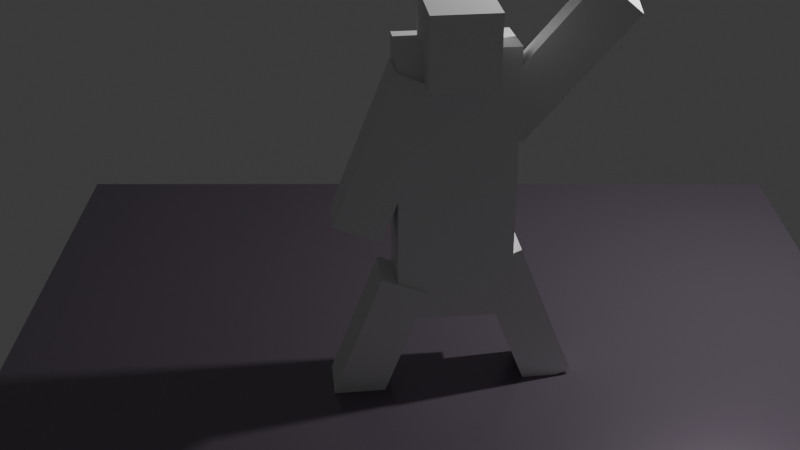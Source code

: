 # Source: Hand_Waver_S1.blend  (saved by Blender 4.3.32; exported with 4.5.12 LTS)
import bpy
from mathutils import Matrix  # noqa: F401  (used for matrix-valued properties, if any)

bpy.ops.wm.read_factory_settings(use_empty=True)
scene = bpy.context.scene
scene.name = 'Scene'

# ---- collections
col_main = bpy.data.collections.new('Main'); scene.collection.children.link(col_main)
col_player = bpy.data.collections.new('Player'); scene.collection.children.link(col_player)

# ---- materials (node trees are filled in below, after node groups)
mat_material = bpy.data.materials.new('Material')
mat_material.alpha_threshold = 0.0
mat_material.preview_render_type = 'CUBE'
mat_material.roughness = 0.5
mat_material.line_color = (0.0, 0.0, 0.0, 1.0)

# ---- material node trees
mat_material.use_nodes = True; mat_material.node_tree.nodes.clear()
_N = mat_material.node_tree.nodes; _L = mat_material.node_tree.links
n0 = _N.new('ShaderNodeOutputMaterial'); n0.name = 'Material Output'; n0.location = (300, 300)
n1 = _N.new('ShaderNodeBsdfPrincipled'); n1.name = 'Principled BSDF'; n1.location = (10, 300)
n1.inputs[0].default_value = (0.2664, 0.2195, 0.2789, 1.0)
n1.inputs[1].default_value = 0.6569
n1.inputs[2].default_value = 0.2367
n1.inputs[3].default_value = 1.45
_L.new(n1.outputs[0], n0.inputs[0])
n0.is_active_output = True

# ---- world
world_world = bpy.data.worlds.new('World'); scene.world = world_world
world_world.use_nodes = True; world_world.node_tree.nodes.clear()
_N = world_world.node_tree.nodes; _L = world_world.node_tree.links
n0 = _N.new('ShaderNodeOutputWorld'); n0.name = 'World Output'; n0.location = (300, 300)
n1 = _N.new('ShaderNodeBackground'); n1.name = 'Background'; n1.location = (10, 300)
n1.inputs[0].default_value = (0.05088, 0.05088, 0.05088, 1.0)
_L.new(n1.outputs[0], n0.inputs[0])
n0.is_active_output = True
world_world.color = (0.05088, 0.05088, 0.05088)
world_world.sun_shadow_jitter_overblur = 0.0

# ---- cameras
cam_camera = bpy.data.cameras.new('Camera')
cam_camera.clip_end = 100.0
cam_camera.ortho_scale = 7.314

# ---- lights
light_light = bpy.data.lights.new('Light', 'POINT')
light_light.energy = 1000.0
light_light.shadow_soft_size = 0.1

# ---- meshes
me_cube = bpy.data.meshes.new('Cube')
me_cube.from_pydata([(1.0, 1.0, 1.0), (1.0, 1.0, -1.0), (1.0, -1.0, 1.0), (1.0, -1.0, -1.0), (-1.0, 1.0, 1.0), (-1.0, 1.0, -1.0), (-1.0, -1.0, 1.0), (-1.0, -1.0, -1.0)], [], [(0, 4, 6, 2), (3, 2, 6, 7), (7, 6, 4, 5), (5, 1, 3, 7), (1, 0, 2, 3), (5, 4, 0, 1)])
_uv = me_cube.uv_layers.new(name='UVMap')
_uv.uv.foreach_set('vector', [0.625, 0.5, 0.875, 0.5, 0.875, 0.75, 0.625, 0.75, 0.375, 0.75, 0.625, 0.75, 0.625, 1.0, 0.375, 1.0, 0.375, 0.0, 0.625, 0.0, 0.625, 0.25, 0.375, 0.25, 0.125, 0.5, 0.375, 0.5, 0.375, 0.75, 0.125, 0.75, 0.375, 0.5, 0.625, 0.5, 0.625, 0.75, 0.375, 0.75, 0.375, 0.25, 0.625, 0.25, 0.625, 0.5, 0.375, 0.5])
me_cube.materials.append(mat_material)
me_cube.use_mirror_vertex_groups = False
me_cube.update()
me_cube_001 = bpy.data.meshes.new('Cube.001')
me_cube_001.from_pydata([(-1.0, -1.0, -1.0), (-1.0, -1.0, 1.0), (-1.0, 1.0, -1.0), (-1.0, 1.0, 1.0), (1.0, -1.0, -1.0), (1.0, -1.0, 1.0), (1.0, 1.0, -1.0), (1.0, 1.0, 1.0)], [], [(0, 1, 3, 2), (2, 3, 7, 6), (6, 7, 5, 4), (4, 5, 1, 0), (2, 6, 4, 0), (7, 3, 1, 5)])
_uv = me_cube_001.uv_layers.new(name='UVMap')
_uv.uv.foreach_set('vector', [0.375, 0.0, 0.625, 0.0, 0.625, 0.25, 0.375, 0.25, 0.375, 0.25, 0.625, 0.25, 0.625, 0.5, 0.375, 0.5, 0.375, 0.5, 0.625, 0.5, 0.625, 0.75, 0.375, 0.75, 0.375, 0.75, 0.625, 0.75, 0.625, 1.0, 0.375, 1.0, 0.125, 0.5, 0.375, 0.5, 0.375, 0.75, 0.125, 0.75, 0.625, 0.5, 0.875, 0.5, 0.875, 0.75, 0.625, 0.75])
me_cube_001.update()
me_cube_002 = bpy.data.meshes.new('Cube.002')
me_cube_002.from_pydata([(-1.0, -1.0, -1.0), (-1.0, -1.0, 1.0), (-1.0, 1.0, -1.0), (-1.0, 1.0, 1.0), (1.0, -1.0, -1.0), (1.0, -1.0, 1.0), (1.0, 1.0, -1.0), (1.0, 1.0, 1.0)], [], [(0, 1, 3, 2), (2, 3, 7, 6), (6, 7, 5, 4), (4, 5, 1, 0), (2, 6, 4, 0), (7, 3, 1, 5)])
_uv = me_cube_002.uv_layers.new(name='UVMap')
_uv.uv.foreach_set('vector', [0.375, 0.0, 0.625, 0.0, 0.625, 0.25, 0.375, 0.25, 0.375, 0.25, 0.625, 0.25, 0.625, 0.5, 0.375, 0.5, 0.375, 0.5, 0.625, 0.5, 0.625, 0.75, 0.375, 0.75, 0.375, 0.75, 0.625, 0.75, 0.625, 1.0, 0.375, 1.0, 0.125, 0.5, 0.375, 0.5, 0.375, 0.75, 0.125, 0.75, 0.625, 0.5, 0.875, 0.5, 0.875, 0.75, 0.625, 0.75])
me_cube_002.update()
me_cube_003 = bpy.data.meshes.new('Cube.003')
me_cube_003.from_pydata([(-1.0, -1.0, -1.0), (-1.0, -1.0, 1.0), (-1.0, 1.0, -1.0), (-1.0, 1.0, 1.0), (1.0, -1.0, -1.0), (1.0, -1.0, 1.0), (1.0, 1.0, -1.0), (1.0, 1.0, 1.0)], [], [(0, 1, 3, 2), (2, 3, 7, 6), (6, 7, 5, 4), (4, 5, 1, 0), (2, 6, 4, 0), (7, 3, 1, 5)])
_uv = me_cube_003.uv_layers.new(name='UVMap')
_uv.uv.foreach_set('vector', [0.375, 0.0, 0.625, 0.0, 0.625, 0.25, 0.375, 0.25, 0.375, 0.25, 0.625, 0.25, 0.625, 0.5, 0.375, 0.5, 0.375, 0.5, 0.625, 0.5, 0.625, 0.75, 0.375, 0.75, 0.375, 0.75, 0.625, 0.75, 0.625, 1.0, 0.375, 1.0, 0.125, 0.5, 0.375, 0.5, 0.375, 0.75, 0.125, 0.75, 0.625, 0.5, 0.875, 0.5, 0.875, 0.75, 0.625, 0.75])
me_cube_003.update()
me_cube_004 = bpy.data.meshes.new('Cube.004')
me_cube_004.from_pydata([(-1.0, -1.0, -1.0), (-1.0, -1.0, 1.0), (-1.0, 1.0, -1.0), (-1.0, 1.0, 1.0), (1.0, -1.0, -1.0), (1.0, -1.0, 1.0), (1.0, 1.0, -1.0), (1.0, 1.0, 1.0)], [], [(0, 1, 3, 2), (2, 3, 7, 6), (6, 7, 5, 4), (4, 5, 1, 0), (2, 6, 4, 0), (7, 3, 1, 5)])
_uv = me_cube_004.uv_layers.new(name='UVMap')
_uv.uv.foreach_set('vector', [0.375, 0.0, 0.625, 0.0, 0.625, 0.25, 0.375, 0.25, 0.375, 0.25, 0.625, 0.25, 0.625, 0.5, 0.375, 0.5, 0.375, 0.5, 0.625, 0.5, 0.625, 0.75, 0.375, 0.75, 0.375, 0.75, 0.625, 0.75, 0.625, 1.0, 0.375, 1.0, 0.125, 0.5, 0.375, 0.5, 0.375, 0.75, 0.125, 0.75, 0.625, 0.5, 0.875, 0.5, 0.875, 0.75, 0.625, 0.75])
me_cube_004.update()
me_cube_005 = bpy.data.meshes.new('Cube.005')
me_cube_005.from_pydata([(-1.0, -1.0, -1.0), (-1.0, -1.0, 1.0), (-1.0, 1.0, -1.0), (-1.0, 1.0, 1.0), (1.0, -1.0, -1.0), (1.0, -1.0, 1.0), (1.0, 1.0, -1.0), (1.0, 1.0, 1.0)], [], [(0, 1, 3, 2), (2, 3, 7, 6), (6, 7, 5, 4), (4, 5, 1, 0), (2, 6, 4, 0), (7, 3, 1, 5)])
_uv = me_cube_005.uv_layers.new(name='UVMap')
_uv.uv.foreach_set('vector', [0.375, 0.0, 0.625, 0.0, 0.625, 0.25, 0.375, 0.25, 0.375, 0.25, 0.625, 0.25, 0.625, 0.5, 0.375, 0.5, 0.375, 0.5, 0.625, 0.5, 0.625, 0.75, 0.375, 0.75, 0.375, 0.75, 0.625, 0.75, 0.625, 1.0, 0.375, 1.0, 0.125, 0.5, 0.375, 0.5, 0.375, 0.75, 0.125, 0.75, 0.625, 0.5, 0.875, 0.5, 0.875, 0.75, 0.625, 0.75])
me_cube_005.update()
me_cube_006 = bpy.data.meshes.new('Cube.006')
me_cube_006.from_pydata([(-1.0, -1.0, -1.0), (-1.0, -1.0, 1.0), (-1.0, 1.0, -1.0), (-1.0, 1.0, 1.0), (1.0, -1.0, -1.0), (1.0, -1.0, 1.0), (1.0, 1.0, -1.0), (1.0, 1.0, 1.0)], [], [(0, 1, 3, 2), (2, 3, 7, 6), (6, 7, 5, 4), (4, 5, 1, 0), (2, 6, 4, 0), (7, 3, 1, 5)])
_uv = me_cube_006.uv_layers.new(name='UVMap')
_uv.uv.foreach_set('vector', [0.375, 0.0, 0.625, 0.0, 0.625, 0.25, 0.375, 0.25, 0.375, 0.25, 0.625, 0.25, 0.625, 0.5, 0.375, 0.5, 0.375, 0.5, 0.625, 0.5, 0.625, 0.75, 0.375, 0.75, 0.375, 0.75, 0.625, 0.75, 0.625, 1.0, 0.375, 1.0, 0.125, 0.5, 0.375, 0.5, 0.375, 0.75, 0.125, 0.75, 0.625, 0.5, 0.875, 0.5, 0.875, 0.75, 0.625, 0.75])
me_cube_006.update()

# ---- objects
ob_ground = bpy.data.objects.new('Ground', me_cube)
ob_light = bpy.data.objects.new('Light', light_light)
ob_camera = bpy.data.objects.new('Camera', cam_camera)
ob_body = bpy.data.objects.new('Body', me_cube_001)
ob_yarm = bpy.data.objects.new('yArm', me_cube_002)
ob_yarm_1 = bpy.data.objects.new('-yArm', me_cube_003)
ob_yleg = bpy.data.objects.new('yLeg', me_cube_004)
ob_yleg_1 = bpy.data.objects.new('-yLeg', me_cube_005)
ob_head = bpy.data.objects.new('Head', me_cube_006)

# ---- transforms, parenting, visibility, modifiers, constraints
ob_ground.location = (0.0, 0.0, 0.0)
ob_ground.scale = (4.692, 4.286, 0.2749)
ob_ground.lock_rotations_4d = False
ob_ground.empty_display_type = 'ARROWS'
ob_ground.lineart.crease_threshold = 0.0
ob_light.location = (4.076, 1.005, 5.904)
ob_light.rotation_euler = (0.6503, 0.05522, 1.866)
ob_light.lock_rotations_4d = False
ob_light.empty_display_type = 'ARROWS'
ob_light.color = (0.0, 0.0, 0.0, 0.0)
ob_light.lineart.crease_threshold = 0.0
ob_camera.location = (-0.3961, -9.765, 7.465)
ob_camera.rotation_euler = (1.061, -0.0, 0.0)
ob_camera.scale = (1.003, 1.415, 1.001)
ob_camera.lock_rotations_4d = False
ob_camera.empty_display_type = 'ARROWS'
ob_camera.color = (0.0, 0.0, 0.0, 0.0)
ob_camera.display_type = 'WIRE'
ob_camera.lineart.crease_threshold = 0.0
ob_body.location = (0.1221, 0.04639, 2.522)
ob_body.rotation_euler = (-0.007173, -0.06091, -1.453)
ob_body.scale = (0.3203, 0.5776, 1.403)
ob_yarm.location = (1.103, 0.07055, 3.777)
ob_yarm.rotation_euler = (2.474, -0.07045, -1.683)
ob_yarm.scale = (0.2401, 0.2484, 0.816)
ob_yarm_1.location = (-0.5374, -0.1397, 2.889)
ob_yarm_1.rotation_euler = (-0.3836, -0.06091, -1.453)
ob_yarm_1.scale = (0.2401, 0.2484, 0.816)
ob_yleg.location = (0.8585, 0.01424, 1.001)
ob_yleg.rotation_euler = (0.3764, -0.0, -1.454)
ob_yleg.scale = (0.2401, 0.2484, 0.816)
ob_yleg_1.location = (-0.6572, -0.2117, 0.7672)
ob_yleg_1.rotation_euler = (-0.359, -0.0, -1.454)
ob_yleg_1.scale = (0.2401, 0.2484, 0.816)
ob_head.location = (0.137, -0.1065, 4.01)
ob_head.rotation_euler = (-0.0005217, 0.009061, -1.452)
ob_head.scale = (0.4063, 0.3287, 0.368)

# ---- collection membership
col_main.objects.link(ob_ground)
col_main.objects.link(ob_light)
col_main.objects.link(ob_camera)
col_player.objects.link(ob_body)
col_player.objects.link(ob_yarm)
col_player.objects.link(ob_yarm_1)
col_player.objects.link(ob_yleg)
col_player.objects.link(ob_yleg_1)
col_player.objects.link(ob_head)

# ---- scene / render settings (as saved in the file)
scene.camera = ob_camera
scene.frame_start = 1; scene.frame_end = 42; scene.frame_set(27)
scene.render.engine = 'BLENDER_EEVEE_NEXT'
scene.render.image_settings.file_format = 'FFMPEG'
scene.render.image_settings.color_mode = 'BW'
scene.render.use_border = True
scene.render.border_min_x = 0.201
scene.render.border_min_y = 0.5889
scene.render.border_max_x = 0.3411
scene.render.border_max_y = 0.7944
bpy.context.view_layer.update()
